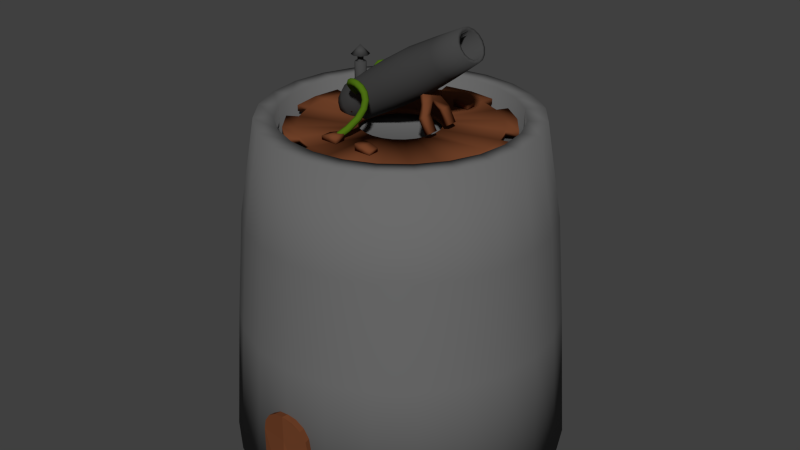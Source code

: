 # Source: torreta_ca_on.blend  (saved by Blender 2.75.0; exported with 4.5.12 LTS)
import bpy
from mathutils import Matrix  # noqa: F401  (used for matrix-valued properties, if any)

bpy.ops.wm.read_factory_settings(use_empty=True)
scene = bpy.context.scene
scene.name = 'Scene'

# ---- collections
col_collection_1 = bpy.data.collections.new('Collection 1'); scene.collection.children.link(col_collection_1)

# ---- materials (node trees are filled in below, after node groups)
mat_madera = bpy.data.materials.new('mADERA')
mat_madera.alpha_threshold = 0.0
mat_madera.use_transparent_shadow = False
mat_madera.diffuse_color = (0.1626, 0.05295, 0.02144, 1.0)
mat_madera.roughness = 0.5
mat_hierrofundido = bpy.data.materials.new('HierroFundido')
mat_hierrofundido.alpha_threshold = 0.0
mat_hierrofundido.use_transparent_shadow = False
mat_hierrofundido.diffuse_color = (0.0578, 0.0578, 0.0578, 1.0)
mat_hierrofundido.roughness = 0.5
mat_piedraoscuro = bpy.data.materials.new('PiedraOscuro')
mat_piedraoscuro.alpha_threshold = 0.0
mat_piedraoscuro.use_transparent_shadow = False
mat_piedraoscuro.diffuse_color = (0.1473, 0.1473, 0.1473, 1.0)
mat_piedraoscuro.roughness = 0.5
mat_cosoverrde = bpy.data.materials.new('CosoVerrde')
mat_cosoverrde.alpha_threshold = 0.0
mat_cosoverrde.use_transparent_shadow = False
mat_cosoverrde.diffuse_color = (0.07317, 0.1574, 0.006925, 1.0)
mat_cosoverrde.roughness = 0.5

# ---- material node trees

# ---- world
world_world = bpy.data.worlds.new('World'); scene.world = world_world
world_world.color = (0.05088, 0.05088, 0.05088)
world_world.use_sun_shadow = False
world_world.sun_shadow_jitter_overblur = 0.0
world_world.cycles.sampling_method = 'MANUAL'
world_world.cycles.sample_map_resolution = 256

# ---- meshes
me_circle = bpy.data.meshes.new('Circle')
me_circle.from_pydata([(0.009713, 0.3794, -0.05675), (0.1148, 0.3543, -0.06705), (0.2208, 0.2829, -0.07634), (0.2916, 0.176, -0.08254), (0.3165, 0.04995, -0.08472), (0.3321, 0.04995, -0.005159), (0.3073, 0.176, -0.002979), (0.2365, 0.2829, 0.003228), (0.1305, 0.3543, 0.01252), (-0.007356, 0.3794, 0.02269), (-0.3164, -0.7185, -0.08796), (0.3165, -0.7185, -0.08472), (-0.3164, 0.04995, -0.08796), (-0.2915, 0.176, -0.08559), (-0.2209, 0.2829, -0.07882), (-0.1151, 0.3543, -0.06869), (-0.3334, -0.7185, -0.008527), (0.3321, -0.7185, -0.005159), (-0.3334, 0.04995, -0.008527), (-0.3086, 0.176, -0.006151), (-0.2379, 0.2829, 0.0006151), (-0.1321, 0.3543, 0.01074), (0.009713, -0.7185, -0.02816), (0.009713, 0.04995, -0.05675), (-0.007356, -0.7185, 0.05127), (-0.007356, 0.04995, 0.02269)], [], [(1, 2, 3, 4, 23, 0), (23, 4, 11, 22), (9, 21, 20, 19, 18, 25), (25, 24, 17, 5), (4, 5, 17, 11), (13, 19, 20, 14), (3, 6, 5, 4), (22, 24, 16, 10), (0, 9, 8, 1), (14, 20, 21, 15), (1, 8, 7, 2), (10, 16, 18, 12), (15, 21, 9, 0), (12, 18, 19, 13), (2, 7, 6, 3), (11, 17, 24, 22), (18, 16, 24, 25), (12, 23, 22, 10), (0, 23, 12, 13, 14, 15), (8, 9, 25, 5, 6, 7)])
me_circle.materials.append(mat_madera)
me_circle.use_remesh_preserve_volume = False
me_circle.use_remesh_preserve_attributes = False
me_circle.use_mirror_vertex_groups = False
me_circle.update()
me_cylinder_003 = bpy.data.meshes.new('Cylinder.003')
me_cylinder_003.from_pydata([(0.5716, 0.0, 0.8829), (0.5522, 0.148, 0.8829), (0.4951, 0.2858, 0.8829), (0.4042, 0.4042, 0.8829), (0.2858, 0.4951, 0.8829), (0.148, 0.5522, 0.8829), (0.0, 0.5716, 0.8829), (0.0, 0.6432, 0.8829), (0.1665, 0.6213, 0.8829), (0.3216, 0.557, 0.8829), (0.4548, 0.4548, 0.8829), (0.557, 0.3216, 0.8829), (0.6213, 0.1665, 0.8829), (0.6432, -2.98e-08, 0.8829), (0.2341, -8.941e-08, 0.8829), (0.2261, 0.06058, 0.8829), (0.2027, 0.117, 0.8829), (0.1655, 0.1655, 0.8829), (0.117, 0.2027, 0.8829), (0.06058, 0.2261, 0.8829), (2.98e-08, 0.2341, 0.8829), (0.5522, 0.148, 0.8464), (0.4951, 0.2858, 0.8464), (0.4042, 0.4042, 0.8464), (0.2858, 0.4951, 0.8464), (0.5716, 0.0, 0.8464), (0.148, 0.5522, 0.8464), (0.0, 0.5716, 0.8464), (0.6432, -2.98e-08, 0.8464), (0.557, 0.3216, 0.8464), (0.0, 0.6432, 0.8464), (0.3216, 0.557, 0.8464), (0.4548, 0.4548, 0.8464), (0.2261, 0.06058, 0.8464), (0.2027, 0.117, 0.8464), (0.1655, 0.1655, 0.8464), (0.117, 0.2027, 0.8464), (0.6213, 0.1665, 0.8464), (0.2341, -8.941e-08, 0.8464), (0.06058, 0.2261, 0.8464), (2.98e-08, 0.2341, 0.8464), (0.1665, 0.6213, 0.8464), (-0.1659, 0.3839, 0.8864), (-0.1659, 0.3839, 0.9076), (-0.1659, 0.4486, 0.8864), (-0.1659, 0.4486, 0.9076), (-0.066, 0.3839, 0.8864), (-0.066, 0.3839, 0.924), (-0.066, 0.4486, 0.8864), (-0.066, 0.4486, 0.924), (-0.1159, 0.4486, 0.924), (-0.1159, 0.4486, 0.8864), (-0.1159, 0.3839, 0.924), (-0.1159, 0.3839, 0.8864), (0.1786, -0.05537, 1.098), (0.1977, -0.05537, 1.12), (0.1786, 0.0, 1.098), (0.1977, 0.0, 1.12), (0.2133, -0.1093, 0.9931), (0.2461, -0.1093, 1.011), (0.2133, -0.05394, 0.9931), (0.2461, -0.05394, 1.011), (0.2208, 0.0, 1.07), (0.1929, 0.0, 1.052), (0.2208, -0.06978, 1.07), (0.1929, -0.06717, 1.052), (0.2917, -0.05394, 0.9298), (0.2588, -0.05394, 0.9115), (0.2917, -0.1093, 0.9298), (0.2588, -0.1093, 0.9115)], [], [(0, 1, 15, 14), (3, 2, 11, 10), (4, 3, 10, 9), (1, 0, 13, 12), (2, 3, 17, 16), (1, 2, 16, 15), (3, 4, 18, 17), (4, 5, 19, 18), (5, 6, 20, 19), (6, 5, 8, 7), (25, 38, 33, 21), (23, 32, 29, 22), (24, 31, 32, 23), (21, 37, 28, 25), (22, 34, 35, 23), (21, 33, 34, 22), (23, 35, 36, 24), (24, 36, 39, 26), (26, 39, 40, 27), (27, 30, 41, 26), (0, 25, 28, 13), (13, 28, 37, 12), (6, 27, 40, 20), (2, 22, 29, 11), (8, 41, 30, 7), (1, 21, 22, 2), (15, 33, 38, 14), (7, 30, 27, 6), (17, 35, 34, 16), (9, 31, 24, 4), (14, 38, 25, 0), (19, 39, 36, 18), (11, 29, 32, 10), (12, 37, 21, 1), (10, 32, 31, 9), (4, 24, 26, 5), (20, 40, 39, 19), (16, 34, 33, 15), (5, 26, 41, 8), (18, 36, 35, 17), (43, 45, 44, 42), (50, 49, 48, 51), (49, 47, 46, 48), (52, 43, 42, 53), (53, 51, 48, 46), (52, 50, 45, 43), (47, 49, 50, 52), (42, 44, 51, 53), (47, 52, 53, 46), (45, 50, 51, 44), (55, 57, 56, 54), (62, 61, 60, 63), (58, 60, 67, 69), (64, 55, 54, 65), (65, 63, 60, 58), (64, 62, 57, 55), (59, 61, 62, 64), (54, 56, 63, 65), (59, 64, 65, 58), (57, 62, 63, 56), (66, 68, 69, 67), (61, 59, 68, 66), (60, 61, 66, 67), (59, 58, 69, 68)])
me_cylinder_003.polygons.foreach_set('use_smooth', [True] * 64)
me_cylinder_003.polygons.foreach_set('material_index', [2, 2, 2, 2, 2, 2, 2, 2, 2, 2, 2, 2, 2, 2, 2, 2, 2, 2, 2, 2, 2, 2, 2, 2, 2, 2, 2, 2, 2, 2, 2, 2, 2, 2, 2, 2, 2, 2, 2, 2, 2, 2, 2, 2, 2, 2, 2, 2, 2, 2, 2, 2, 2, 2, 2, 2, 2, 2, 2, 2, 2, 2, 2, 2])
me_cylinder_003.materials.append(mat_hierrofundido)
me_cylinder_003.materials.append(mat_piedraoscuro)
me_cylinder_003.materials.append(mat_madera)
me_cylinder_003.use_remesh_preserve_volume = False
me_cylinder_003.use_remesh_preserve_attributes = False
me_cylinder_003.use_mirror_vertex_groups = False
me_cylinder_003.update()
me_cylinder_002 = bpy.data.meshes.new('Cylinder.002')
me_cylinder_002.from_pydata([(-0.3582, 0.1243, 0.008552), (-0.3437, 0.1403, 0.007201), (-0.3276, 0.1474, 0.01971), (-0.3193, 0.1415, 0.03875), (-0.3236, 0.126, 0.05318), (-0.3381, 0.11, 0.05453), (-0.3542, 0.1029, 0.04202), (-0.3625, 0.1088, 0.02298), (-0.4538, 0.2249, 0.08233), (-0.438, 0.2394, 0.07991), (-0.4209, 0.2454, 0.09162), (-0.4125, 0.2394, 0.1106), (-0.4177, 0.2249, 0.1257), (-0.4335, 0.2104, 0.1282), (-0.4507, 0.2044, 0.1165), (-0.4591, 0.2104, 0.09747), (-0.5021, 0.295, 0.1261), (-0.4836, 0.3051, 0.1212), (-0.4647, 0.3081, 0.1311), (-0.4564, 0.3022, 0.1502), (-0.4635, 0.291, 0.1672), (-0.482, 0.2809, 0.1722), (-0.501, 0.2779, 0.1622), (-0.5093, 0.2838, 0.1431), (-0.5105, 0.3432, 0.1438), (-0.4915, 0.3385, 0.1347), (-0.4722, 0.3321, 0.1421), (-0.464, 0.3278, 0.1616), (-0.4716, 0.3281, 0.1818), (-0.4906, 0.3329, 0.1909), (-0.5099, 0.3393, 0.1835), (-0.5181, 0.3436, 0.164), (-0.4858, 0.3711, 0.1367), (-0.4771, 0.3524, 0.1302), (-0.4639, 0.3377, 0.1391), (-0.454, 0.3357, 0.1582), (-0.4531, 0.3475, 0.1763), (-0.4618, 0.3662, 0.1828), (-0.475, 0.3808, 0.1739), (-0.4849, 0.3829, 0.1548), (-0.4422, 0.3823, 0.1115), (-0.4404, 0.361, 0.1088), (-0.4307, 0.3449, 0.1196), (-0.4188, 0.3437, 0.1376), (-0.4117, 0.3579, 0.1522), (-0.4136, 0.3792, 0.155), (-0.4233, 0.3952, 0.1442), (-0.4351, 0.3965, 0.1261), (-0.389, 0.3865, 0.07326), (-0.3886, 0.365, 0.07161), (-0.3789, 0.349, 0.0824), (-0.3655, 0.3479, 0.09933), (-0.3563, 0.3623, 0.1125), (-0.3566, 0.3839, 0.1141), (-0.3664, 0.3999, 0.1033), (-0.3798, 0.401, 0.0864), (-0.334, 0.3904, 0.02597), (-0.3332, 0.3689, 0.02388), (-0.3219, 0.3531, 0.03333), (-0.3069, 0.3522, 0.0488), (-0.2968, 0.3667, 0.06121), (-0.2976, 0.3882, 0.0633), (-0.3089, 0.4041, 0.05384), (-0.324, 0.405, 0.03838), (-0.2864, 0.3999, -0.02561), (-0.2837, 0.3788, -0.02976), (-0.2696, 0.3637, -0.02345), (-0.2524, 0.3633, -0.01038), (-0.2422, 0.3779, 0.001792), (-0.2448, 0.3989, 0.00594), (-0.2589, 0.4141, -0.0003653), (-0.2761, 0.4145, -0.01343), (-0.2545, 0.4195, -0.07619), (-0.2492, 0.4004, -0.08479), (-0.2316, 0.3879, -0.08448), (-0.212, 0.3892, -0.07544), (-0.2019, 0.4037, -0.06297), (-0.2072, 0.4228, -0.05437), (-0.2248, 0.4353, -0.05468), (-0.2444, 0.434, -0.06372), (-0.2443, 0.454, -0.1229), (-0.2378, 0.4396, -0.1376), (-0.2186, 0.433, -0.1451), (-0.198, 0.4382, -0.1411), (-0.1881, 0.4521, -0.1278), (-0.1946, 0.4666, -0.1131), (-0.2138, 0.4731, -0.1056), (-0.2344, 0.4679, -0.1096), (-0.263, 0.5123, -0.1663), (-0.2581, 0.5036, -0.1855), (-0.241, 0.5043, -0.1987), (-0.2216, 0.5139, -0.1981), (-0.2114, 0.5269, -0.1841), (-0.2163, 0.5356, -0.165), (-0.2335, 0.5349, -0.1518), (-0.2528, 0.5252, -0.1524), (-0.3224, 0.6041, -0.2036), (-0.3201, 0.5997, -0.2246), (-0.3062, 0.6057, -0.2401), (-0.2889, 0.6185, -0.2409), (-0.2782, 0.6307, -0.2266), (-0.2804, 0.6351, -0.2056), (-0.2943, 0.6292, -0.1901), (-0.3117, 0.6163, -0.1893), (-0.3784, -0.115, 0.0158), (-0.3837, -0.1283, -0.0003869), (-0.3734, -0.136, -0.01782), (-0.3537, -0.1335, -0.02628), (-0.336, -0.1223, -0.02082), (-0.3308, -0.109, -0.004631), (-0.341, -0.1014, 0.0128), (-0.3607, -0.1039, 0.02126), (-0.3243, -0.2185, 0.08405), (-0.3295, -0.2318, 0.06791), (-0.3204, -0.2374, 0.0491), (-0.3023, -0.2318, 0.03864), (-0.2858, -0.2185, 0.04265), (-0.2806, -0.2051, 0.05879), (-0.2897, -0.1995, 0.0776), (-0.3078, -0.2051, 0.08806), (-0.265, -0.2914, 0.1252), (-0.2704, -0.3045, 0.1089), (-0.2638, -0.3071, 0.08848), (-0.2489, -0.2977, 0.07591), (-0.2346, -0.2817, 0.07853), (-0.2291, -0.2686, 0.09481), (-0.2358, -0.266, 0.1152), (-0.2506, -0.2754, 0.1278), (-0.2029, -0.3397, 0.1415), (-0.2094, -0.352, 0.125), (-0.2074, -0.351, 0.1035), (-0.1982, -0.3372, 0.08959), (-0.187, -0.3188, 0.09145), (-0.1806, -0.3065, 0.108), (-0.1825, -0.3075, 0.1295), (-0.1917, -0.3212, 0.1434), (-0.1422, -0.368, 0.1345), (-0.1513, -0.3791, 0.1183), (-0.1562, -0.3748, 0.09768), (-0.1541, -0.3576, 0.08473), (-0.1462, -0.3376, 0.08701), (-0.1371, -0.3266, 0.1032), (-0.1322, -0.3309, 0.1238), (-0.1343, -0.348, 0.1367), (-0.08993, -0.3815, 0.1069), (-0.103, -0.3914, 0.09287), (-0.115, -0.3851, 0.07604), (-0.1188, -0.3662, 0.06629), (-0.1124, -0.3458, 0.06933), (-0.09929, -0.3359, 0.08338), (-0.08731, -0.3422, 0.1002), (-0.08343, -0.3611, 0.11), (-0.05229, -0.3869, 0.06431), (-0.0695, -0.3961, 0.05497), (-0.08661, -0.3888, 0.04398), (-0.0936, -0.3693, 0.03778), (-0.08638, -0.349, 0.03999), (-0.06917, -0.3399, 0.04933), (-0.05206, -0.3472, 0.06032), (-0.04507, -0.3667, 0.06653), (-0.03311, -0.3918, 0.01236), (-0.05298, -0.4001, 0.01027), (-0.07251, -0.3919, 0.005858), (-0.08025, -0.3722, 0.001711), (-0.07168, -0.3524, 0.0002568), (-0.05181, -0.3442, 0.002349), (-0.03228, -0.3523, 0.00676), (-0.02454, -0.3721, 0.01091), (-0.03471, -0.403, -0.04391), (-0.05441, -0.4094, -0.03775), (-0.07382, -0.4, -0.03637), (-0.08156, -0.3803, -0.04058), (-0.07311, -0.3618, -0.0479), (-0.05342, -0.3554, -0.05406), (-0.03401, -0.3648, -0.05544), (-0.02627, -0.3845, -0.05123), (-0.05898, -0.4265, -0.1007), (-0.076, -0.4301, -0.0879), (-0.09389, -0.4191, -0.08275), (-0.1022, -0.4, -0.0883), (-0.096, -0.3838, -0.1013), (-0.07899, -0.3802, -0.1141), (-0.0611, -0.3911, -0.1192), (-0.05281, -0.4103, -0.1137), (-0.1085, -0.4682, -0.1555), (-0.1222, -0.4689, -0.1388), (-0.1385, -0.4566, -0.1318), (-0.1479, -0.4384, -0.1387), (-0.145, -0.4251, -0.1554), (-0.1313, -0.4243, -0.1721), (-0.115, -0.4366, -0.1791), (-0.1055, -0.4548, -0.1722), (-0.1868, -0.5345, -0.2057), (-0.1977, -0.5329, -0.1871), (-0.213, -0.5197, -0.1794), (-0.2237, -0.5026, -0.1872), (-0.2236, -0.4917, -0.2059), (-0.2128, -0.4934, -0.2245), (-0.1975, -0.5066, -0.2321), (-0.1867, -0.5236, -0.2243), (-0.2978, -0.632, -0.2482), (-0.3065, -0.6286, -0.2288), (-0.3212, -0.6148, -0.2209), (-0.3331, -0.5988, -0.2291), (-0.3354, -0.5899, -0.2487), (-0.3266, -0.5934, -0.2682), (-0.3119, -0.6072, -0.2761), (-0.3, -0.6232, -0.2678), (0.7781, 0.1128, 0.07999), (0.7825, 0.1042, 0.03706), (-0.3418, 0.181, -0.03514), (0.7785, 0.1426, 0.08002), (-0.3348, 0.1673, -0.1041), (0.7841, 0.1318, 0.02573), (-0.3288, 0.128, -0.1625), (0.7888, 0.1008, -0.02029), (-0.3248, 0.06928, -0.2015), (0.7919, 0.05457, -0.05104), (-0.3233, 1.404e-08, -0.2152), (0.7931, 3.367e-08, -0.06184), (-0.3248, -0.06928, -0.2015), (0.7919, -0.05457, -0.05104), (-0.3288, -0.128, -0.1625), (0.7888, -0.1008, -0.02029), (-0.3348, -0.1673, -0.1041), (0.7841, -0.1318, 0.02573), (-0.3418, -0.181, -0.03514), (0.7785, -0.1426, 0.08002), (-0.3489, -0.1673, 0.03378), (0.7729, -0.1318, 0.1343), (-0.3549, -0.128, 0.09221), (0.7682, -0.1008, 0.1803), (-0.3589, -0.06928, 0.1313), (0.765, -0.05457, 0.2111), (-0.3603, -2.213e-08, 0.145), (0.7639, 5.182e-09, 0.2219), (-0.3589, 0.06928, 0.1313), (0.765, 0.05457, 0.2111), (-0.3549, 0.128, 0.09221), (0.7682, 0.1008, 0.1803), (-0.3489, 0.1673, 0.03378), (0.7729, 0.1318, 0.1343), (0.7863, 0.07973, 0.0006732), (0.7888, 0.04315, -0.02364), (0.7896, 3.149e-08, -0.03218), (0.7888, -0.04315, -0.02364), (0.7863, -0.07973, 0.0006732), (0.7825, -0.1042, 0.03706), (0.7781, -0.1128, 0.07999), (0.7737, -0.1042, 0.1229), (0.77, -0.07973, 0.1593), (0.7675, -0.04315, 0.1836), (0.7666, 8.964e-09, 0.1922), (0.7675, 0.04315, 0.1836), (0.77, 0.07973, 0.1593), (0.7737, 0.1042, 0.1229), (-0.2294, 0.1485, -0.02358), (-0.2352, 0.1372, 0.03296), (-0.2401, 0.105, 0.0809), (-0.2434, 0.05684, 0.1129), (-0.2446, -7.061e-09, 0.1242), (-0.2434, -0.05684, 0.1129), (-0.2401, -0.105, 0.0809), (-0.2352, -0.1372, 0.03296), (-0.2294, -0.1485, -0.02358), (-0.2236, -0.1372, -0.08012), (-0.2186, -0.105, -0.1281), (-0.2154, -0.05684, -0.1601), (-0.2142, 2.261e-08, -0.1713), (-0.2154, 0.05684, -0.1601), (-0.2186, 0.105, -0.1281), (-0.2236, 0.1372, -0.08012), (-0.08504, 0.1961, -0.008741), (0.2183, 0.1972, 0.02244), (0.5217, 0.1705, 0.05363), (0.5283, 0.1575, -0.01127), (0.226, 0.1822, -0.05261), (-0.07737, 0.1812, -0.08339), (0.534, 0.1205, -0.06629), (0.2326, 0.1394, -0.1162), (-0.07087, 0.1387, -0.1467), (0.5378, 0.06524, -0.1031), (0.2369, 0.07545, -0.1588), (-0.06653, 0.07504, -0.189), (0.5391, 3.208e-08, -0.116), (0.2385, 2.68e-08, -0.1737), (-0.065, 2.006e-08, -0.2038), (0.5378, -0.06524, -0.1031), (0.2369, -0.07545, -0.1588), (-0.06653, -0.07504, -0.189), (0.534, -0.1205, -0.06629), (0.2326, -0.1394, -0.1162), (-0.07087, -0.1387, -0.1467), (0.5283, -0.1575, -0.01127), (0.226, -0.1822, -0.05261), (-0.07737, -0.1812, -0.08339), (0.5217, -0.1705, 0.05363), (0.2183, -0.1972, 0.02244), (-0.08504, -0.1961, -0.008741), (0.515, -0.1575, 0.1185), (0.2106, -0.1822, 0.0975), (-0.09271, -0.1812, 0.06591), (0.5094, -0.1205, 0.1735), (0.2041, -0.1394, 0.1611), (-0.09921, -0.1387, 0.1292), (0.5056, -0.06524, 0.2103), (0.1997, -0.07545, 0.2036), (-0.1036, -0.07504, 0.1715), (0.5042, -1.971e-09, 0.2232), (0.1982, -1.258e-08, 0.2186), (-0.1051, -1.911e-08, 0.1863), (0.5056, 0.06524, 0.2103), (0.1997, 0.07545, 0.2036), (-0.1036, 0.07504, 0.1715), (0.5094, 0.1205, 0.1735), (0.2041, 0.1394, 0.1611), (-0.09921, 0.1387, 0.1292), (0.515, 0.1575, 0.1185), (0.2106, 0.1822, 0.0975), (-0.09271, 0.1812, 0.06591), (-0.6456, 0.04661, 0.04675), (-0.4126, 0.06688, -0.2047), (-0.5178, 0.06417, -0.209), (-0.6226, 0.04661, -0.1771), (-0.4165, -0.1236, -0.167), (-0.5215, -0.1186, -0.1728), (-0.6253, -0.08612, -0.1508), (-0.6961, -5.976e-08, -0.07156), (-0.5495, 0.06417, 0.09926), (-0.4456, 0.06688, 0.1165), (-0.6429, -0.08612, 0.02049), (-0.5458, -0.1186, 0.0631), (-0.4417, -0.1236, 0.07882), (-0.6293, -0.1125, -0.1115), (-0.5271, -0.1549, -0.1187), (-0.4223, -0.1615, -0.1106), (-0.6341, 0.1218, -0.06518), (-0.5336, 0.1677, -0.05485), (-0.4291, 0.1748, -0.04411), (-0.6216, -3.601e-08, -0.1863), (-0.5165, -5.246e-09, -0.2217), (-0.4112, 4.732e-09, -0.218), (-0.4126, -0.06688, -0.2047), (-0.5178, -0.06417, -0.209), (-0.6226, -0.04661, -0.1771), (-0.6293, 0.1125, -0.1115), (-0.5271, 0.1549, -0.1187), (-0.4223, 0.1615, -0.1106), (-0.4165, 0.1236, -0.167), (-0.5215, 0.1186, -0.1728), (-0.6253, 0.08612, -0.1508), (-0.6429, 0.08612, 0.02049), (-0.5458, 0.1186, 0.0631), (-0.4417, 0.1236, 0.07882), (-0.4359, 0.1615, 0.02242), (-0.5402, 0.1549, 0.008981), (-0.6388, 0.1125, -0.01882), (-0.6456, -0.04661, 0.04675), (-0.5495, -0.06417, 0.09926), (-0.4456, -0.06688, 0.1165), (-0.447, -3.018e-08, 0.1297), (-0.5508, -3.874e-08, 0.112), (-0.6465, -6.034e-08, 0.05597), (-0.6341, -0.1218, -0.06518), (-0.5336, -0.1677, -0.05485), (-0.4291, -0.1748, -0.04411), (-0.4359, -0.1615, 0.02242), (-0.5402, -0.1549, 0.008981), (-0.6388, -0.1125, -0.01882), (-0.4182, 0.04921, 0.09114), (-0.4495, 0.0348, 0.1064), (-0.4625, 4.565e-09, 0.1127), (-0.4495, -0.0348, 0.1064), (-0.4182, -0.04921, 0.09114), (-0.387, -0.0348, 0.07586), (-0.374, 7.303e-09, 0.06954), (-0.387, 0.0348, 0.07586), (-0.3474, 0.04921, 0.2361), (-0.3787, 0.0348, 0.2514), (-0.3917, 4.565e-09, 0.2577), (-0.3787, -0.0348, 0.2514), (-0.3474, -0.04921, 0.2361), (-0.3162, -0.0348, 0.2209), (-0.3032, 7.303e-09, 0.2145), (-0.3162, 0.0348, 0.2209), (-0.363, 0.01731, 0.2437), (-0.3474, 0.02448, 0.2361), (-0.3694, 6.249e-09, 0.2469), (-0.363, -0.01731, 0.2437), (-0.3474, -0.02448, 0.2361), (-0.3319, -0.01731, 0.2285), (-0.3254, 7.611e-09, 0.2254), (-0.3319, 0.01731, 0.2285), (-0.3363, 0.01731, 0.2983), (-0.3208, 0.02448, 0.2907), (-0.3428, 6.249e-09, 0.3015), (-0.3363, -0.01731, 0.2983), (-0.3208, -0.02448, 0.2907), (-0.3052, -0.01731, 0.2831), (-0.2988, 7.611e-09, 0.28), (-0.3052, 0.01731, 0.2831), (-0.3704, 0.05523, 0.315), (-0.3208, 0.0781, 0.2907), (-0.3909, 3.107e-09, 0.325), (-0.3704, -0.05523, 0.315), (-0.3208, -0.0781, 0.2907), (-0.2711, -0.05523, 0.2665), (-0.2506, 7.453e-09, 0.2565), (-0.2711, 0.05523, 0.2665), (-0.2855, 7.451e-09, 0.363)], [], [(0, 7, 15, 8), (1, 0, 8, 9), (2, 1, 9, 10), (3, 2, 10, 11), (4, 3, 11, 12), (5, 4, 12, 13), (6, 5, 13, 14), (7, 6, 14, 15), (8, 15, 23, 16), (9, 8, 16, 17), (10, 9, 17, 18), (11, 10, 18, 19), (12, 11, 19, 20), (13, 12, 20, 21), (14, 13, 21, 22), (15, 14, 22, 23), (16, 23, 31, 24), (17, 16, 24, 25), (18, 17, 25, 26), (19, 18, 26, 27), (20, 19, 27, 28), (21, 20, 28, 29), (22, 21, 29, 30), (23, 22, 30, 31), (24, 31, 39, 32), (25, 24, 32, 33), (26, 25, 33, 34), (27, 26, 34, 35), (28, 27, 35, 36), (29, 28, 36, 37), (30, 29, 37, 38), (31, 30, 38, 39), (32, 39, 47, 40), (33, 32, 40, 41), (34, 33, 41, 42), (35, 34, 42, 43), (36, 35, 43, 44), (37, 36, 44, 45), (38, 37, 45, 46), (39, 38, 46, 47), (40, 47, 55, 48), (41, 40, 48, 49), (42, 41, 49, 50), (43, 42, 50, 51), (44, 43, 51, 52), (45, 44, 52, 53), (46, 45, 53, 54), (47, 46, 54, 55), (48, 55, 63, 56), (49, 48, 56, 57), (50, 49, 57, 58), (51, 50, 58, 59), (52, 51, 59, 60), (53, 52, 60, 61), (54, 53, 61, 62), (55, 54, 62, 63), (56, 63, 71, 64), (57, 56, 64, 65), (58, 57, 65, 66), (59, 58, 66, 67), (60, 59, 67, 68), (61, 60, 68, 69), (62, 61, 69, 70), (63, 62, 70, 71), (64, 71, 79, 72), (65, 64, 72, 73), (66, 65, 73, 74), (67, 66, 74, 75), (68, 67, 75, 76), (69, 68, 76, 77), (70, 69, 77, 78), (71, 70, 78, 79), (72, 79, 87, 80), (73, 72, 80, 81), (74, 73, 81, 82), (75, 74, 82, 83), (76, 75, 83, 84), (77, 76, 84, 85), (78, 77, 85, 86), (79, 78, 86, 87), (80, 87, 95, 88), (81, 80, 88, 89), (82, 81, 89, 90), (83, 82, 90, 91), (84, 83, 91, 92), (85, 84, 92, 93), (86, 85, 93, 94), (87, 86, 94, 95), (88, 95, 103, 96), (89, 88, 96, 97), (90, 89, 97, 98), (91, 90, 98, 99), (92, 91, 99, 100), (93, 92, 100, 101), (94, 93, 101, 102), (95, 94, 102, 103), (104, 112, 119, 111), (105, 113, 112, 104), (106, 114, 113, 105), (107, 115, 114, 106), (108, 116, 115, 107), (109, 117, 116, 108), (110, 118, 117, 109), (111, 119, 118, 110), (112, 120, 127, 119), (113, 121, 120, 112), (114, 122, 121, 113), (115, 123, 122, 114), (116, 124, 123, 115), (117, 125, 124, 116), (118, 126, 125, 117), (119, 127, 126, 118), (120, 128, 135, 127), (121, 129, 128, 120), (122, 130, 129, 121), (123, 131, 130, 122), (124, 132, 131, 123), (125, 133, 132, 124), (126, 134, 133, 125), (127, 135, 134, 126), (128, 136, 143, 135), (129, 137, 136, 128), (130, 138, 137, 129), (131, 139, 138, 130), (132, 140, 139, 131), (133, 141, 140, 132), (134, 142, 141, 133), (135, 143, 142, 134), (136, 144, 151, 143), (137, 145, 144, 136), (138, 146, 145, 137), (139, 147, 146, 138), (140, 148, 147, 139), (141, 149, 148, 140), (142, 150, 149, 141), (143, 151, 150, 142), (144, 152, 159, 151), (145, 153, 152, 144), (146, 154, 153, 145), (147, 155, 154, 146), (148, 156, 155, 147), (149, 157, 156, 148), (150, 158, 157, 149), (151, 159, 158, 150), (152, 160, 167, 159), (153, 161, 160, 152), (154, 162, 161, 153), (155, 163, 162, 154), (156, 164, 163, 155), (157, 165, 164, 156), (158, 166, 165, 157), (159, 167, 166, 158), (160, 168, 175, 167), (161, 169, 168, 160), (162, 170, 169, 161), (163, 171, 170, 162), (164, 172, 171, 163), (165, 173, 172, 164), (166, 174, 173, 165), (167, 175, 174, 166), (168, 176, 183, 175), (169, 177, 176, 168), (170, 178, 177, 169), (171, 179, 178, 170), (172, 180, 179, 171), (173, 181, 180, 172), (174, 182, 181, 173), (175, 183, 182, 174), (176, 184, 191, 183), (177, 185, 184, 176), (178, 186, 185, 177), (179, 187, 186, 178), (180, 188, 187, 179), (181, 189, 188, 180), (182, 190, 189, 181), (183, 191, 190, 182), (184, 192, 199, 191), (185, 193, 192, 184), (186, 194, 193, 185), (187, 195, 194, 186), (188, 196, 195, 187), (189, 197, 196, 188), (190, 198, 197, 189), (191, 199, 198, 190), (192, 200, 207, 199), (193, 201, 200, 192), (194, 202, 201, 193), (195, 203, 202, 194), (196, 204, 203, 195), (197, 205, 204, 196), (198, 206, 205, 197), (199, 207, 206, 198), (347, 348, 349, 346), (248, 247, 265, 264), (227, 225, 247, 248), (274, 211, 213, 275), (245, 244, 268, 267), (221, 219, 244, 245), (275, 213, 215, 278), (251, 250, 262, 261), (215, 213, 209, 242), (278, 215, 217, 281), (254, 253, 259, 258), (241, 239, 254, 255), (281, 217, 219, 284), (209, 208, 256, 271), (235, 233, 251, 252), (284, 219, 221, 287), (244, 243, 269, 268), (229, 227, 248, 249), (287, 221, 223, 290), (247, 246, 266, 265), (223, 221, 245, 246), (290, 223, 225, 293), (250, 249, 263, 262), (217, 215, 242, 243), (293, 225, 227, 296), (253, 252, 260, 259), (237, 235, 252, 253), (296, 227, 229, 299), (243, 242, 270, 269), (231, 229, 249, 250), (299, 229, 231, 302), (246, 245, 267, 266), (225, 223, 246, 247), (302, 231, 233, 305), (249, 248, 264, 263), (219, 217, 243, 244), (305, 233, 235, 308), (271, 256, 257, 258, 259, 260, 261, 262, 263, 264, 265, 266, 267, 268, 269, 270), (213, 211, 208, 209), (308, 235, 237, 311), (239, 237, 253, 254), (252, 251, 261, 260), (311, 237, 239, 314), (211, 241, 255, 208), (317, 241, 211, 274), (314, 239, 241, 317), (208, 255, 257, 256), (233, 231, 250, 251), (242, 209, 271, 270), (255, 254, 258, 257), (238, 316, 319, 240), (316, 315, 318, 319), (315, 314, 317, 318), (240, 319, 272, 210), (319, 318, 273, 272), (318, 317, 274, 273), (236, 313, 316, 238), (313, 312, 315, 316), (312, 311, 314, 315), (234, 310, 313, 236), (310, 309, 312, 313), (309, 308, 311, 312), (232, 307, 310, 234), (307, 306, 309, 310), (306, 305, 308, 309), (230, 304, 307, 232), (304, 303, 306, 307), (303, 302, 305, 306), (228, 301, 304, 230), (301, 300, 303, 304), (300, 299, 302, 303), (226, 298, 301, 228), (298, 297, 300, 301), (297, 296, 299, 300), (224, 295, 298, 226), (295, 294, 297, 298), (294, 293, 296, 297), (222, 292, 295, 224), (292, 291, 294, 295), (291, 290, 293, 294), (220, 289, 292, 222), (289, 288, 291, 292), (288, 287, 290, 291), (218, 286, 289, 220), (286, 285, 288, 289), (285, 284, 287, 288), (216, 283, 286, 218), (283, 282, 285, 286), (282, 281, 284, 285), (214, 280, 283, 216), (280, 279, 282, 283), (279, 278, 281, 282), (212, 277, 280, 214), (277, 276, 279, 280), (276, 275, 278, 279), (210, 272, 277, 212), (272, 273, 276, 277), (273, 274, 275, 276), (212, 214, 348, 347), (352, 355, 356, 351), (353, 354, 355, 352), (238, 240, 354, 353), (358, 361, 362, 357), (359, 360, 361, 358), (232, 234, 360, 359), (346, 349, 350, 345), (218, 220, 342, 341), (341, 342, 343, 340), (340, 343, 344, 339), (210, 212, 347, 338), (338, 347, 346, 337), (337, 346, 345, 336), (224, 226, 365, 335), (335, 365, 364, 334), (334, 364, 363, 333), (230, 232, 359, 332), (332, 359, 358, 331), (331, 358, 357, 330), (236, 238, 353, 329), (329, 353, 352, 328), (328, 352, 351, 320), (240, 210, 338, 354), (354, 338, 337, 355), (355, 337, 336, 356), (216, 218, 341, 321), (321, 341, 340, 322), (322, 340, 339, 323), (222, 224, 335, 324), (324, 335, 334, 325), (325, 334, 333, 326), (228, 230, 332, 366), (366, 332, 331, 367), (367, 331, 330, 368), (234, 236, 329, 360), (360, 329, 328, 361), (361, 328, 320, 362), (214, 216, 321, 348), (348, 321, 322, 349), (349, 322, 323, 350), (220, 222, 324, 342), (342, 324, 325, 343), (343, 325, 326, 344), (226, 228, 366, 365), (365, 366, 367, 364), (364, 367, 368, 363), (363, 368, 327), (344, 326, 327), (350, 323, 327), (362, 320, 327), (368, 330, 327), (326, 333, 327), (323, 339, 327), (356, 336, 327), (320, 351, 327), (330, 357, 327), (333, 363, 327), (336, 345, 327), (339, 344, 327), (345, 350, 327), (351, 356, 327), (357, 362, 327), (374, 375, 383, 382), (372, 373, 381, 380), (370, 371, 379, 378), (375, 376, 384, 383), (373, 374, 382, 381), (371, 372, 380, 379), (369, 370, 378, 377), (376, 369, 377, 384), (383, 384, 392, 391), (388, 389, 397, 396), (381, 382, 390, 389), (379, 380, 388, 387), (377, 378, 385, 386), (384, 377, 386, 392), (382, 383, 391, 390), (380, 381, 389, 388), (378, 379, 387, 385), (400, 394, 402, 408), (385, 387, 395, 393), (391, 392, 400, 399), (389, 390, 398, 397), (387, 388, 396, 395), (386, 385, 393, 394), (392, 386, 394, 400), (390, 391, 399, 398), (398, 399, 407, 406), (396, 397, 405, 404), (393, 395, 403, 401), (399, 400, 408, 407), (397, 398, 406, 405), (395, 396, 404, 403), (394, 393, 401, 402), (405, 406, 409), (403, 404, 409), (402, 401, 409), (408, 402, 409), (406, 407, 409), (404, 405, 409), (401, 403, 409), (407, 408, 409)])
me_cylinder_002.polygons.foreach_set('use_smooth', [True] * 393)
me_cylinder_002.polygons.foreach_set('material_index', [2, 2, 2, 2, 2, 2, 2, 2, 2, 2, 2, 2, 2, 2, 2, 2, 2, 2, 2, 2, 2, 2, 2, 2, 2, 2, 2, 2, 2, 2, 2, 2, 2, 2, 2, 2, 2, 2, 2, 2, 2, 2, 2, 2, 2, 2, 2, 2, 2, 2, 2, 2, 2, 2, 2, 2, 2, 2, 2, 2, 2, 2, 2, 2, 2, 2, 2, 2, 2, 2, 2, 2, 2, 2, 2, 2, 2, 2, 2, 2, 2, 2, 2, 2, 2, 2, 2, 2, 2, 2, 2, 2, 2, 2, 2, 2, 2, 2, 2, 2, 2, 2, 2, 2, 2, 2, 2, 2, 2, 2, 2, 2, 2, 2, 2, 2, 2, 2, 2, 2, 2, 2, 2, 2, 2, 2, 2, 2, 2, 2, 2, 2, 2, 2, 2, 2, 2, 2, 2, 2, 2, 2, 2, 2, 2, 2, 2, 2, 2, 2, 2, 2, 2, 2, 2, 2, 2, 2, 2, 2, 2, 2, 2, 2, 2, 2, 2, 2, 2, 2, 2, 2, 2, 2, 2, 2, 2, 2, 2, 2, 2, 2, 2, 2, 2, 2, 2, 2, 2, 2, 2, 2, 0, 0, 0, 0, 0, 0, 0, 0, 0, 0, 0, 0, 0, 0, 0, 0, 0, 0, 0, 0, 0, 0, 0, 0, 0, 0, 0, 0, 0, 0, 0, 0, 0, 0, 0, 0, 0, 0, 0, 0, 0, 0, 0, 0, 0, 0, 0, 0, 0, 0, 0, 0, 0, 0, 0, 0, 0, 0, 0, 0, 0, 0, 0, 0, 0, 0, 0, 0, 0, 0, 0, 0, 0, 0, 0, 0, 0, 0, 0, 0, 0, 0, 0, 0, 0, 0, 0, 0, 0, 0, 0, 0, 0, 0, 0, 0, 0, 0, 0, 0, 0, 0, 0, 0, 0, 0, 0, 0, 0, 0, 0, 0, 0, 0, 0, 0, 0, 0, 0, 0, 0, 0, 0, 0, 0, 0, 0, 0, 0, 0, 0, 0, 0, 0, 0, 0, 0, 0, 0, 0, 0, 0, 0, 0, 0, 0, 0, 0, 0, 0, 0, 0, 0, 0, 0, 0, 0, 0, 0, 0, 0, 0, 0, 0, 0, 0, 0, 0, 0, 0, 0, 0, 0, 0, 0, 0, 0, 0, 0, 0, 0, 0, 0, 0, 0, 0, 0, 0, 0, 0, 0, 0, 0, 0, 0, 0, 0, 0, 0, 0, 0])
me_cylinder_002.materials.append(mat_hierrofundido)
me_cylinder_002.materials.append(mat_piedraoscuro)
me_cylinder_002.materials.append(mat_cosoverrde)
me_cylinder_002.use_remesh_preserve_volume = False
me_cylinder_002.use_remesh_preserve_attributes = False
me_cylinder_002.use_mirror_vertex_groups = False
me_cylinder_002.update()
me_cylinder_001 = bpy.data.meshes.new('Cylinder.001')
me_cylinder_001.from_pydata([(0.0, 1.0, -1.0), (4.007e-09, 0.7983, 1.0), (0.2588, 0.9659, -1.0), (0.2066, 0.7711, 1.0), (0.5, 0.866, -1.0), (0.3992, 0.6914, 1.0), (0.7071, 0.7071, -1.0), (0.5645, 0.5645, 1.0), (0.866, 0.5, -1.0), (0.6914, 0.3992, 1.0), (0.9659, 0.2588, -1.0), (0.7711, 0.2066, 1.0), (1.0, 7.55e-08, -1.0), (0.7983, 3.472e-08, 1.0), (0.9659, -0.2588, -1.0), (0.7711, -0.2066, 1.0), (0.866, -0.5, -1.0), (0.6914, -0.3992, 1.0), (0.7071, -0.7071, -1.0), (0.5645, -0.5645, 1.0), (0.5, -0.866, -1.0), (0.3992, -0.6914, 1.0), (0.2588, -0.9659, -1.0), (0.2066, -0.7711, 1.0), (3.894e-07, -1.0, -1.0), (3.149e-07, -0.7983, 1.0), (-0.2588, -0.9659, -1.0), (-0.2066, -0.7711, 1.0), (-0.5, -0.866, -1.0), (-0.3992, -0.6914, 1.0), (-0.7071, -0.7071, -1.0), (-0.5645, -0.5645, 1.0), (-0.866, -0.5, -1.0), (-0.6914, -0.3992, 1.0), (-0.9659, -0.2588, -1.0), (-0.7711, -0.2066, 1.0), (-1.0, -4.649e-07, -1.0), (-0.7983, -3.967e-07, 1.0), (-0.9659, 0.2588, -1.0), (-0.7711, 0.2066, 1.0), (-0.866, 0.5, -1.0), (-0.6914, 0.3992, 1.0), (-0.7071, 0.7071, -1.0), (-0.5645, 0.5645, 1.0), (-0.5, 0.866, -1.0), (-0.3992, 0.6913, 1.0), (-0.2588, 0.9659, -1.0), (-0.2066, 0.7711, 1.0), (7.573e-09, 0.6852, 1.0), (0.1774, 0.6619, 1.0), (0.3426, 0.5934, 1.0), (0.4845, 0.4845, 1.0), (0.5934, 0.3426, 1.0), (0.6619, 0.1774, 1.0), (0.6852, 1.116e-08, 1.0), (0.6619, -0.1774, 1.0), (0.5934, -0.3426, 1.0), (0.4845, -0.4845, 1.0), (0.3426, -0.5934, 1.0), (0.1774, -0.6619, 1.0), (2.744e-07, -0.6852, 1.0), (-0.1774, -0.6619, 1.0), (-0.3426, -0.5934, 1.0), (-0.4845, -0.4845, 1.0), (-0.5934, -0.3426, 1.0), (-0.6619, -0.1774, 1.0), (-0.6852, -3.591e-07, 1.0), (-0.6619, 0.1774, 1.0), (-0.5934, 0.3426, 1.0), (-0.4845, 0.4845, 1.0), (-0.3426, 0.5934, 1.0), (-0.1774, 0.6619, 1.0), (-0.1774, 0.6619, 0.8752), (-0.3426, 0.5934, 0.8752), (-0.4845, 0.4845, 0.8752), (-0.5934, 0.3426, 0.8752), (-0.6619, 0.1774, 0.8752), (-0.6852, -3.591e-07, 0.8752), (-0.6619, -0.1774, 0.8752), (-0.5934, -0.3426, 0.8752), (-0.4845, -0.4845, 0.8752), (-0.3426, -0.5934, 0.8752), (-0.1774, -0.6619, 0.8752), (2.744e-07, -0.6852, 0.8752), (0.1774, -0.6619, 0.8752), (0.3426, -0.5934, 0.8752), (0.4845, -0.4845, 0.8752), (0.5934, -0.3426, 0.8752), (0.6619, -0.1774, 0.8752), (0.6852, 1.116e-08, 0.8752), (0.6619, 0.1774, 0.8752), (0.5934, 0.3426, 0.8752), (0.4845, 0.4845, 0.8752), (0.3426, 0.5934, 0.8752), (0.1774, 0.6619, 0.8752), (7.573e-09, 0.6852, 0.8752), (2.418e-09, 0.893, 0.44), (0.2311, 0.8626, 0.44), (0.4465, 0.7734, 0.44), (0.6315, 0.6315, 0.44), (0.7734, 0.4465, 0.44), (0.8626, 0.2311, 0.44), (0.893, 5.408e-08, 0.44), (0.8626, -0.2311, 0.44), (0.7734, -0.4465, 0.44), (0.6315, -0.6315, 0.44), (0.4465, -0.7734, 0.44), (0.2311, -0.8626, 0.44), (3.502e-07, -0.893, 0.44), (-0.2311, -0.8626, 0.44), (-0.4465, -0.7734, 0.44), (-0.6315, -0.6315, 0.44), (-0.7734, -0.4465, 0.44), (-0.8626, -0.2311, 0.44), (-0.893, -4.285e-07, 0.44), (-0.8626, 0.2311, 0.44), (-0.7734, 0.4465, 0.44), (-0.6315, 0.6315, 0.44), (-0.4465, 0.7734, 0.44), (-0.2311, 0.8626, 0.44), (0.2444, 0.9119, -0.1783), (0.472, 0.8176, -0.1783), (0.6676, 0.6676, -0.1783), (0.8176, 0.472, -0.1783), (0.9119, 0.2444, -0.1783), (0.9441, 6.447e-08, -0.1783), (0.9119, -0.2444, -0.1783), (0.8176, -0.472, -0.1783), (0.6676, -0.6676, -0.1783), (0.4721, -0.8176, -0.1783), (0.2444, -0.9119, -0.1783), (3.686e-07, -0.9441, -0.1783), (-0.2444, -0.9119, -0.1783), (-0.472, -0.8176, -0.1783), (-0.6676, -0.6676, -0.1783), (-0.8176, -0.4721, -0.1783), (-0.9119, -0.2444, -0.1783), (-0.9441, -4.457e-07, -0.1783), (-0.9119, 0.2444, -0.1783), (-0.8176, 0.472, -0.1783), (-0.6676, 0.6676, -0.1783), (-0.4721, 0.8176, -0.1783), (-0.2444, 0.9119, -0.1783), (9.381e-10, 0.9441, -0.1783), (0.0, -1.49e-07, 0.8752)], [], [(96, 1, 3, 97), (97, 3, 5, 98), (98, 5, 7, 99), (99, 7, 9, 100), (100, 9, 11, 101), (101, 11, 13, 102), (102, 13, 15, 103), (103, 15, 17, 104), (104, 17, 19, 105), (105, 19, 21, 106), (106, 21, 23, 107), (107, 23, 25, 108), (108, 25, 27, 109), (109, 27, 29, 110), (110, 29, 31, 111), (111, 31, 33, 112), (112, 33, 35, 113), (113, 35, 37, 114), (114, 37, 39, 115), (115, 39, 41, 116), (116, 41, 43, 117), (117, 43, 45, 118), (13, 11, 53, 54), (119, 47, 1, 96), (118, 45, 47, 119), (0, 2, 4, 6, 8, 10, 12, 14, 16, 18, 20, 22, 24, 26, 28, 30, 32, 34, 36, 38, 40, 42, 44, 46), (66, 65, 78, 77), (23, 21, 58, 59), (33, 31, 63, 64), (43, 41, 68, 69), (9, 7, 51, 52), (19, 17, 56, 57), (29, 27, 61, 62), (39, 37, 66, 67), (1, 47, 71, 48), (5, 3, 49, 50), (15, 13, 54, 55), (25, 23, 59, 60), (35, 33, 64, 65), (45, 43, 69, 70), (11, 9, 52, 53), (21, 19, 57, 58), (31, 29, 62, 63), (41, 39, 67, 68), (7, 5, 50, 51), (17, 15, 55, 56), (3, 1, 48, 49), (27, 25, 60, 61), (37, 35, 65, 66), (47, 45, 70, 71), (70, 69, 74, 73), (61, 60, 83, 82), (49, 48, 95, 94), (51, 50, 93, 92), (68, 67, 76, 75), (71, 70, 73, 72), (58, 57, 86, 85), (53, 52, 91, 90), (56, 55, 88, 87), (65, 64, 79, 78), (60, 59, 84, 83), (63, 62, 81, 80), (50, 49, 94, 93), (67, 66, 77, 76), (55, 54, 89, 88), (62, 61, 82, 81), (48, 71, 72, 95), (52, 51, 92, 91), (69, 68, 75, 74), (57, 56, 87, 86), (59, 58, 85, 84), (54, 53, 90, 89), (64, 63, 80, 79), (141, 118, 119, 142), (142, 119, 96, 143), (140, 117, 118, 141), (139, 116, 117, 140), (138, 115, 116, 139), (137, 114, 115, 138), (136, 113, 114, 137), (135, 112, 113, 136), (134, 111, 112, 135), (133, 110, 111, 134), (132, 109, 110, 133), (131, 108, 109, 132), (130, 107, 108, 131), (129, 106, 107, 130), (128, 105, 106, 129), (127, 104, 105, 128), (126, 103, 104, 127), (125, 102, 103, 126), (124, 101, 102, 125), (123, 100, 101, 124), (122, 99, 100, 123), (121, 98, 99, 122), (120, 97, 98, 121), (143, 96, 97, 120), (0, 143, 120, 2), (2, 120, 121, 4), (4, 121, 122, 6), (6, 122, 123, 8), (8, 123, 124, 10), (10, 124, 125, 12), (12, 125, 126, 14), (14, 126, 127, 16), (16, 127, 128, 18), (18, 128, 129, 20), (20, 129, 130, 22), (22, 130, 131, 24), (24, 131, 132, 26), (26, 132, 133, 28), (28, 133, 134, 30), (30, 134, 135, 32), (32, 135, 136, 34), (34, 136, 137, 36), (36, 137, 138, 38), (38, 138, 139, 40), (40, 139, 140, 42), (42, 140, 141, 44), (46, 142, 143, 0), (44, 141, 142, 46), (84, 85, 144), (77, 78, 144), (81, 82, 144), (86, 87, 144), (72, 73, 144), (88, 89, 144), (93, 94, 144), (74, 75, 144), (87, 88, 144), (90, 91, 144), (79, 80, 144), (76, 77, 144), (89, 90, 144), (83, 84, 144), (92, 93, 144), (78, 79, 144), (75, 76, 144), (94, 95, 144), (80, 81, 144), (95, 72, 144), (82, 83, 144), (91, 92, 144), (85, 86, 144), (73, 74, 144)])
me_cylinder_001.polygons.foreach_set('use_smooth', [True] * 145)
me_cylinder_001.polygons.foreach_set('material_index', [1, 1, 1, 1, 1, 1, 1, 1, 1, 1, 1, 1, 1, 1, 1, 1, 1, 1, 1, 1, 1, 1, 1, 1, 1, 1, 1, 1, 1, 1, 1, 1, 1, 1, 1, 1, 1, 1, 1, 1, 1, 1, 1, 1, 1, 1, 1, 1, 1, 1, 1, 1, 1, 1, 1, 1, 1, 1, 1, 1, 1, 1, 1, 1, 1, 1, 1, 1, 1, 1, 1, 1, 1, 1, 1, 1, 1, 1, 1, 1, 1, 1, 1, 1, 1, 1, 1, 1, 1, 1, 1, 1, 1, 1, 1, 1, 1, 1, 1, 1, 1, 1, 1, 1, 1, 1, 1, 1, 1, 1, 1, 1, 1, 1, 1, 1, 1, 1, 1, 1, 1, 1, 1, 1, 1, 1, 1, 1, 1, 1, 1, 1, 1, 1, 1, 1, 1, 1, 1, 1, 1, 1, 1, 1, 1])
me_cylinder_001.materials.append(mat_hierrofundido)
me_cylinder_001.materials.append(mat_piedraoscuro)
me_cylinder_001.use_remesh_preserve_volume = False
me_cylinder_001.use_remesh_preserve_attributes = False
me_cylinder_001.use_mirror_vertex_groups = False
me_cylinder_001.update()

# ---- curves / text
cu_beziercircle = bpy.data.curves.new('BezierCircle', 'CURVE')
cu_beziercircle.dimensions = '3D'
_sp = cu_beziercircle.splines.new('BEZIER'); _sp.bezier_points.add(3)
_sp.bezier_points.foreach_set('co', [-1.0, 0.0, 0.0, 0.0, 1.0, 0.0, 1.0, 0.0, 0.0, 0.0, -1.0, 0.0])
_sp.bezier_points.foreach_set('handle_left', [-1.0, -0.5521, 0.0, -0.5521, 1.0, 0.0, 1.0, 0.5521, 0.0, 0.5521, -1.0, 0.0])
_sp.bezier_points.foreach_set('handle_right', [-1.0, 0.5521, 0.0, 0.5521, 1.0, 0.0, 1.0, -0.5521, 0.0, -0.5521, -1.0, 0.0])
for _p, _l, _r in zip(_sp.bezier_points, ['AUTO', 'AUTO', 'AUTO', 'AUTO'], ['AUTO', 'AUTO', 'AUTO', 'AUTO']): _p.handle_left_type = _l; _p.handle_right_type = _r
_sp.order_u = 0
_sp.order_v = 0
_sp.resolution_u = 2
_sp.use_cyclic_u = True
cu_beziercircle.use_path = True
cu_beziercircle.use_path_clamp = True
cu_beziercircle.bevel_resolution = 0
cu_beziercircle.resolution_u = 2
cu_beziercircle.fill_mode = 'HALF'

# ---- objects
ob_circle = bpy.data.objects.new('Circle', me_circle)
ob_beziercircle = bpy.data.objects.new('BezierCircle', cu_beziercircle)
ob_base = bpy.data.objects.new('Base', me_cylinder_003)
ob_cylinder_001 = bpy.data.objects.new('Cylinder.001', me_cylinder_002)
ob_basetorre = bpy.data.objects.new('BaseTorre', me_cylinder_001)

# ---- transforms, parenting, visibility, modifiers, constraints
ob_circle.location = (0.002853, -1.974, 0.7091)
ob_circle.rotation_euler = (1.571, -0.0, -0.0)
ob_circle.lineart.crease_threshold = 0.0
ob_beziercircle.location = (0.0, 0.0, 0.0)
ob_beziercircle.scale = (0.02998, 0.02998, 0.02998)
ob_beziercircle.lineart.crease_threshold = 0.0
ob_base.location = (0.0, 0.0, 2.118)
ob_base.scale = (2.0, 2.0, 2.0)
ob_base.lineart.crease_threshold = 0.0
_m = ob_base.modifiers.new('Mirror', 'MIRROR')
_m.use_axis = (True, True, False)
_m.use_clip = True
ob_cylinder_001.location = (0.0, 0.0, 4.382)
ob_cylinder_001.rotation_euler = (0.0, -0.4544, 0.0)
ob_cylinder_001.scale = (1.377, 1.377, 1.377)
ob_cylinder_001.lineart.crease_threshold = 0.0
ob_basetorre.location = (0.0, 0.0, 2.0)
ob_basetorre.scale = (2.0, 2.0, 2.0)
ob_basetorre.lineart.crease_threshold = 0.0

# ---- collection membership
col_collection_1.objects.link(ob_circle)
col_collection_1.objects.link(ob_beziercircle)
col_collection_1.objects.link(ob_base)
col_collection_1.objects.link(ob_cylinder_001)
col_collection_1.objects.link(ob_basetorre)

# ---- scene / render settings (as saved in the file)
scene.frame_start = 1; scene.frame_end = 250; scene.frame_set(1)
scene.render.engine = 'BLENDER_EEVEE_NEXT'
scene.render.resolution_percentage = 50
scene.render.dither_intensity = 0.0
scene.cycles.use_denoising = False
scene.cycles.samples = 10
scene.cycles.sampling_pattern = 'TABULATED_SOBOL'
scene.cycles.light_sampling_threshold = 0.0
scene.cycles.use_adaptive_sampling = False
scene.cycles.use_light_tree = False
scene.cycles.blur_glossy = 0.0
scene.cycles.pixel_filter_type = 'GAUSSIAN'
scene.cycles.sample_clamp_indirect = 0.0
scene.view_settings.view_transform = 'Standard'
bpy.context.view_layer.update()

# ---- added for rendering (the .blend has no active camera and no usable light): camera, sun
cam_auto = bpy.data.cameras.new('AutoCamera')
cam_auto.lens = 50.0
cam_auto.sensor_width = 36.0
cam_auto.clip_end = 1000.0
ob_auto_camera = bpy.data.objects.new('AutoCamera', cam_auto)
scene.collection.objects.link(ob_auto_camera)
ob_auto_camera.location = (7.20933, -8.66368, 8.40743)
ob_auto_camera.rotation_euler = (1.09748, -7.21219e-08, 0.694738)
scene.camera = ob_auto_camera
light_auto_sun = bpy.data.lights.new('AutoSun', 'SUN')
light_auto_sun.energy = 3.0
light_auto_sun.angle = 0.0523599
ob_auto_sun = bpy.data.objects.new('AutoSun', light_auto_sun)
scene.collection.objects.link(ob_auto_sun)
ob_auto_sun.rotation_euler = (0.872665, 0.174533, 0.523599)
bpy.context.view_layer.update()
